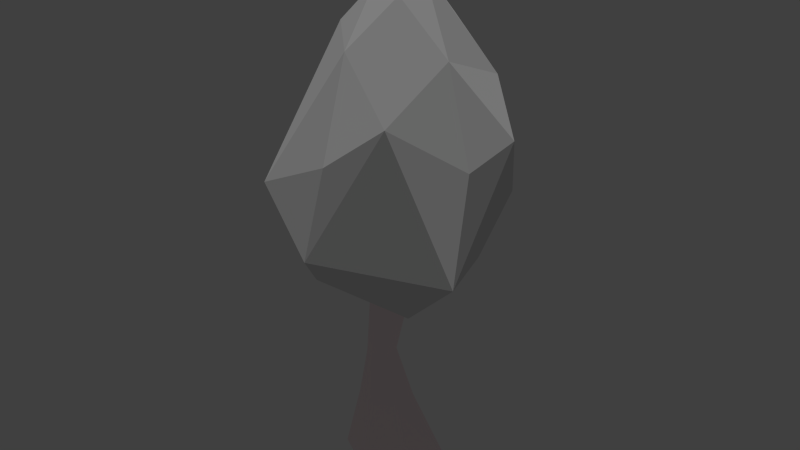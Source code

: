 # Source: tree4.blend  (saved by Blender 2.70.0; exported with 4.5.12 LTS)
import bpy
from mathutils import Matrix  # noqa: F401  (used for matrix-valued properties, if any)

bpy.ops.wm.read_factory_settings(use_empty=True)
scene = bpy.context.scene
scene.name = 'Scene'

# ---- collections
col_collection_1 = bpy.data.collections.new('Collection 1'); scene.collection.children.link(col_collection_1)

# ---- materials (node trees are filled in below, after node groups)
mat_grass2 = bpy.data.materials.new('Grass2')
mat_grass2.alpha_threshold = 0.0
mat_grass2.use_transparent_shadow = False
mat_grass2.roughness = 0.5
mat_grass2.line_color = (0.0, 0.0, 0.0, 1.0)
mat_trunk = bpy.data.materials.new('Trunk')
mat_trunk.alpha_threshold = 0.0
mat_trunk.use_transparent_shadow = False
mat_trunk.diffuse_color = (1.0, 0.8509, 0.8765, 1.0)
mat_trunk.roughness = 0.5
mat_trunk.line_color = (0.0, 0.0, 0.0, 1.0)

# ---- material node trees

# ---- world
world_world = bpy.data.worlds.new('World'); scene.world = world_world
world_world.color = (0.05088, 0.05088, 0.05088)
world_world.use_sun_shadow = False
world_world.sun_shadow_jitter_overblur = 0.0
world_world.cycles.sampling_method = 'MANUAL'
world_world.cycles.sample_map_resolution = 256

# ---- lights
light_sun = bpy.data.lights.new('Sun', 'SUN')
light_sun.transmission_factor = 0.0
light_sun.angle = 0.1993
light_sun.energy = 1.0
light_sun.shadow_buffer_clip_start = 0.5
light_sun.shadow_soft_size = 0.1
light_sun.shadow_cascade_max_distance = 1000.0
light_sun.cycles.use_multiple_importance_sampling = False

# ---- meshes
me_icosphere_001 = bpy.data.meshes.new('Icosphere.001')
me_icosphere_001.from_pydata([(-0.005303, -0.05987, -3.565), (2.505, -2.305, -1.74), (-0.9756, -3.003, -1.579), (-3.03, 0.02566, -1.439), (-1.034, 2.996, -1.568), (2.382, 1.826, -1.417), (0.9727, -3.0, 1.575), (-2.436, -1.825, 1.711), (-2.73, 1.91, 1.496), (0.5351, 3.155, 1.39), (2.885, 0.04215, 1.633), (-0.3662, 0.1704, 3.274), (-0.575, -1.801, -3.027), (1.469, -1.425, -3.167), (0.925, -3.009, -1.94), (2.89, -0.1848, -1.77), (1.448, 1.037, -2.948), (-1.856, 0.0, -3.003), (-2.35, -1.749, -1.769), (-0.5793, 1.762, -2.996), (-2.438, 1.759, -1.846), (0.8247, 2.842, -1.795), (3.244, -1.231, 0.08233), (3.272, 1.078, 0.1838), (0.0, -3.53, 0.0), (2.059, -2.999, -0.04546), (-2.892, -0.9951, 0.5191), (-2.032, -2.847, 0.04679), (-2.194, 2.872, -0.02423), (-3.343, 1.096, 0.05199), (1.767, 2.897, 0.0348), (-0.2202, 3.581, -0.06394), (2.338, -1.743, 1.865), (-0.9301, -2.853, 1.851), (-3.003, 0.04412, 1.901), (-1.285, 2.997, 1.642), (1.965, 1.889, 1.775), (0.4587, -1.694, 2.897), (1.488, 0.1391, 2.842), (-1.625, -1.025, 2.903), (-1.838, 1.237, 2.78), (0.02037, 1.994, 2.678)], [], [(0, 13, 12), (1, 13, 15), (0, 12, 17), (0, 17, 19), (0, 19, 16), (1, 15, 22), (2, 14, 24), (3, 18, 26), (4, 20, 28), (5, 21, 30), (1, 22, 25), (2, 24, 27), (3, 26, 29), (4, 28, 31), (5, 30, 23), (6, 32, 37), (7, 33, 39), (8, 34, 40), (9, 35, 41), (10, 36, 38), (12, 14, 2), (12, 13, 14), (13, 1, 14), (15, 16, 5), (15, 13, 16), (13, 0, 16), (17, 18, 3), (17, 12, 18), (12, 2, 18), (19, 20, 4), (19, 17, 20), (17, 3, 20), (16, 21, 5), (16, 19, 21), (19, 4, 21), (22, 23, 10), (22, 15, 23), (15, 5, 23), (24, 25, 6), (24, 14, 25), (14, 1, 25), (26, 27, 7), (26, 18, 27), (18, 2, 27), (28, 29, 8), (28, 20, 29), (20, 3, 29), (30, 31, 9), (30, 21, 31), (21, 4, 31), (25, 32, 6), (25, 22, 32), (22, 10, 32), (27, 33, 7), (27, 24, 33), (24, 6, 33), (29, 34, 8), (29, 26, 34), (26, 7, 34), (31, 35, 9), (31, 28, 35), (28, 8, 35), (23, 36, 10), (23, 30, 36), (30, 9, 36), (37, 38, 11), (37, 32, 38), (32, 10, 38), (39, 37, 11), (39, 33, 37), (33, 6, 37), (40, 39, 11), (40, 34, 39), (34, 7, 39), (41, 40, 11), (41, 35, 40), (35, 8, 40), (38, 41, 11), (38, 36, 41), (36, 9, 41)])
_uv = me_icosphere_001.uv_layers.new(name='UVMap')
_uv.uv.foreach_set('vector', [0.001606, 0.1917, 0.1867, 0.1876, 0.0906, 0.3365, 0.28, 0.2938, 0.1867, 0.1876, 0.3996, 0.1735, 1.002, 0.1917, 1.091, 0.3365, 0.9692, 0.3818, 1.002, 0.1917, 0.9692, 0.3818, 0.8559, 0.2697, 1.002, 0.1917, 0.8559, 0.2697, 0.7595, 0.06157, 0.28, 0.2938, 0.3996, 0.1735, 0.3811, 0.3578, 0.1342, 0.4863, 0.2024, 0.3687, 0.2095, 0.5493, 0.9536, 0.5579, 1.047, 0.5253, 1.008, 0.7358, 0.7909, 0.4031, 0.8742, 0.4732, 0.797, 0.564, 0.5914, 0.2064, 0.7196, 0.2746, 0.6293, 0.3673, 0.28, 0.2938, 0.3811, 0.3578, 0.2886, 0.4402, 0.1342, 0.4863, 0.2095, 0.5493, 0.1192, 0.648, 0.9536, 0.5579, 1.008, 0.7358, 0.8865, 0.6575, 0.7909, 0.4031, 0.797, 0.564, 0.7191, 0.4573, 0.5914, 0.2064, 0.6293, 0.3673, 0.5039, 0.3255, 0.2889, 0.601, 0.3734, 0.5336, 0.3533, 0.7398, 0.09517, 0.8142, 0.2157, 0.7329, 0.214, 0.9446, 0.8056, 0.717, 0.9108, 0.8356, 0.7301, 0.8261, 0.6569, 0.5211, 0.724, 0.6299, 0.6273, 0.676, 0.4586, 0.4618, 0.5633, 0.4927, 0.4797, 0.6392, 0.0906, 0.3365, 0.2024, 0.3687, 0.1342, 0.4863, 0.0906, 0.3365, 0.1867, 0.1876, 0.2024, 0.3687, 0.1867, 0.1876, 0.28, 0.2938, 0.2024, 0.3687, 0.3996, 0.1735, 0.7595, 0.06157, 0.5914, 0.2064, 0.3996, 0.1735, 1.187, 0.1876, 0.7595, 0.06157, 1.187, 0.1876, 1.002, 0.1917, 0.7595, 0.06157, 0.9692, 0.3818, 1.047, 0.5253, 0.9536, 0.5579, 0.9692, 0.3818, 1.091, 0.3365, 1.047, 0.5253, 0.0906, 0.3365, 0.1342, 0.4863, 0.04733, 0.5253, 0.8559, 0.2697, 0.8742, 0.4732, 0.7909, 0.4031, 0.8559, 0.2697, 0.9692, 0.3818, 0.8742, 0.4732, 0.9692, 0.3818, 0.9536, 0.5579, 0.8742, 0.4732, 0.7595, 0.06157, 0.7196, 0.2746, 0.5914, 0.2064, 0.7595, 0.06157, 0.8559, 0.2697, 0.7196, 0.2746, 0.8559, 0.2697, 0.7909, 0.4031, 0.7196, 0.2746, 0.3811, 0.3578, 0.5039, 0.3255, 0.4586, 0.4618, 0.3811, 0.3578, 0.3996, 0.1735, 0.5039, 0.3255, 0.3996, 0.1735, 0.5914, 0.2064, 0.5039, 0.3255, 0.2095, 0.5493, 0.2886, 0.4402, 0.2889, 0.601, 0.2095, 0.5493, 0.2024, 0.3687, 0.2886, 0.4402, 0.2024, 0.3687, 0.28, 0.2938, 0.2886, 0.4402, 0.007779, 0.7358, 0.1192, 0.648, 0.09517, 0.8142, 0.007779, 0.7358, 0.04733, 0.5253, 0.1192, 0.648, 0.04733, 0.5253, 0.1342, 0.4863, 0.1192, 0.648, 0.797, 0.564, 0.8865, 0.6575, 0.8056, 0.717, 0.797, 0.564, 0.8742, 0.4732, 0.8865, 0.6575, 0.8742, 0.4732, 0.9536, 0.5579, 0.8865, 0.6575, 0.6293, 0.3673, 0.7191, 0.4573, 0.6569, 0.5211, 0.6293, 0.3673, 0.7196, 0.2746, 0.7191, 0.4573, 0.7196, 0.2746, 0.7909, 0.4031, 0.7191, 0.4573, 0.2886, 0.4402, 0.3734, 0.5336, 0.2889, 0.601, 0.2886, 0.4402, 0.3811, 0.3578, 0.3734, 0.5336, 0.3811, 0.3578, 0.4586, 0.4618, 0.3734, 0.5336, 0.1192, 0.648, 0.2157, 0.7329, 0.09517, 0.8142, 0.1192, 0.648, 0.2095, 0.5493, 0.2157, 0.7329, 0.2095, 0.5493, 0.2889, 0.601, 0.2157, 0.7329, 0.8865, 0.6575, 0.9108, 0.8356, 0.8056, 0.717, 0.8865, 0.6575, 1.008, 0.7358, 0.9108, 0.8356, 1.008, 0.7358, 1.095, 0.8142, 0.9108, 0.8356, 0.7191, 0.4573, 0.724, 0.6299, 0.6569, 0.5211, 0.7191, 0.4573, 0.797, 0.564, 0.724, 0.6299, 0.797, 0.564, 0.8056, 0.717, 0.724, 0.6299, 0.5039, 0.3255, 0.5633, 0.4927, 0.4586, 0.4618, 0.5039, 0.3255, 0.6293, 0.3673, 0.5633, 0.4927, 0.6293, 0.3673, 0.6569, 0.5211, 0.5633, 0.4927, 0.3533, 0.7398, 0.4797, 0.6392, 0.5275, 0.842, 0.3533, 0.7398, 0.3734, 0.5336, 0.4797, 0.6392, 0.3734, 0.5336, 0.4586, 0.4618, 0.4797, 0.6392, 0.214, 0.9446, 0.3533, 0.7398, 0.5275, 0.842, 0.214, 0.9446, 0.2157, 0.7329, 0.3533, 0.7398, 0.2157, 0.7329, 0.2889, 0.601, 0.3533, 0.7398, 0.7301, 0.8261, 1.214, 0.9446, 0.5275, 0.842, 0.7301, 0.8261, 0.9108, 0.8356, 1.214, 0.9446, 0.9108, 0.8356, 1.095, 0.8142, 1.214, 0.9446, 0.6273, 0.676, 0.7301, 0.8261, 0.5275, 0.842, 0.6273, 0.676, 0.724, 0.6299, 0.7301, 0.8261, 0.724, 0.6299, 0.8056, 0.717, 0.7301, 0.8261, 0.4797, 0.6392, 0.6273, 0.676, 0.5275, 0.842, 0.4797, 0.6392, 0.5633, 0.4927, 0.6273, 0.676, 0.5633, 0.4927, 0.6569, 0.5211, 0.6273, 0.676])
me_icosphere_001.materials.append(mat_grass2)
me_icosphere_001.use_remesh_preserve_volume = False
me_icosphere_001.use_remesh_preserve_attributes = False
me_icosphere_001.use_mirror_vertex_groups = False
me_icosphere_001.update()
me_cylinder = bpy.data.meshes.new('Cylinder')
me_cylinder.from_pydata([(0.01832, 2.297, -0.6026), (-0.1251, 0.811, 7.96), (2.505, 0.8876, -0.5256), (0.7306, 0.3771, 8.384), (2.065, -1.248, -0.6002), (0.6828, -0.5966, 7.953), (0.0115, -2.406, -0.5403), (-0.09962, -1.061, 8.384), (-2.028, -1.253, -0.613), (-0.9372, -0.6031, 7.864), (-2.479, 0.8906, -0.5269), (-0.9299, 0.3771, 8.384), (-0.0009524, 0.9991, 9.636), (0.8339, 0.4695, 9.175), (0.8635, -0.5025, 9.555), (-0.02798, -1.023, 9.175), (-0.8688, -0.5028, 9.543), (-0.8899, 0.4695, 9.175), (0.8606, 3.828, 10.9), (0.9613, 3.769, 10.95), (0.76, 3.769, 10.95), (0.8606, 3.828, 11.07), (0.9613, 3.769, 11.02), (0.76, 3.769, 11.02), (3.67, -1.774, 10.59), (3.67, -1.833, 10.57), (3.619, -1.863, 10.59), (3.67, -1.774, 10.63), (3.67, -1.833, 10.65), (3.619, -1.863, 10.63), (-0.007634, 0.02147, 11.64), (0.06643, -0.02129, 11.61), (0.06643, -0.1068, 11.64), (-0.007634, -0.1496, 11.61), (-0.0817, -0.1068, 11.64), (-0.0817, -0.02129, 11.61), (-3.016, -1.447, 11.82), (-3.094, -1.402, 11.78), (-3.094, -1.311, 11.82), (-3.016, -1.447, 11.87), (-3.094, -1.402, 11.9), (-3.094, -1.311, 11.87), (2.026, -0.6915, 9.216), (2.031, -0.6864, 9.502), (1.644, -1.352, 9.217), (1.629, -1.363, 8.922), (2.031, -1.127, 9.656), (2.024, -1.134, 9.056), (0.817, 2.274, 9.747), (0.8164, 2.273, 9.384), (-0.1633, 2.274, 9.384), (-0.1632, 2.274, 9.747), (0.3269, 2.557, 9.991), (0.3258, 2.556, 9.171), (-1.954, -1.376, 9.825), (-1.954, -1.376, 10.11), (-2.344, -0.6996, 10.11), (-2.344, -0.6996, 9.825), (-1.98, -1.08, 10.27), (-2.344, -1.15, 9.629), (-0.3538, 0.2667, 5.111), (0.2602, -0.07649, 5.328), (0.2637, -0.8027, 5.119), (-0.3576, -1.146, 5.328), (-0.9728, -0.7986, 5.095), (-0.9753, -0.07642, 5.328), (1.094, 0.1877, 2.854), (1.116, -1.134, 2.812), (-0.02745, -1.72, 2.864), (-1.181, -1.144, 2.802), (-1.117, 0.1723, 2.856), (-0.02785, 0.8425, 2.808)], [], [(60, 1, 3, 61), (61, 3, 5, 62), (62, 5, 7, 63), (63, 7, 9, 64), (50, 51, 23, 20), (65, 11, 1, 60), (64, 9, 11, 65), (12, 17, 35, 30), (56, 57, 38, 41), (54, 55, 39, 36), (44, 45, 26, 29), (42, 43, 27, 24), (48, 49, 19, 22), (18, 20, 23, 21), (19, 18, 21, 22), (51, 52, 21, 23), (52, 48, 22, 21), (53, 50, 20, 18), (49, 53, 18, 19), (26, 25, 28, 29), (25, 24, 27, 28), (46, 44, 29, 28), (43, 46, 28, 27), (45, 47, 25, 26), (47, 42, 24, 25), (31, 30, 35, 34, 33, 32), (17, 16, 34, 35), (16, 15, 33, 34), (15, 14, 32, 33), (14, 13, 31, 32), (13, 12, 30, 31), (38, 37, 40, 41), (37, 36, 39, 40), (58, 56, 41, 40), (55, 58, 40, 39), (57, 59, 37, 38), (59, 54, 36, 37), (15, 7, 45, 44), (3, 13, 43, 42), (14, 15, 44, 46), (13, 14, 46, 43), (7, 5, 47, 45), (5, 3, 42, 47), (44, 45, 47, 42, 43, 46), (11, 17, 51, 50), (13, 3, 49, 48), (17, 12, 52, 51), (12, 13, 48, 52), (1, 11, 50, 53), (3, 1, 53, 49), (17, 11, 57, 56), (7, 15, 55, 54), (16, 17, 56, 58), (15, 16, 58, 55), (11, 9, 59, 57), (9, 7, 54, 59), (71, 60, 61, 66), (66, 61, 62, 67), (67, 62, 63, 68), (68, 63, 64, 69), (70, 65, 60, 71), (69, 64, 65, 70), (0, 71, 66, 2), (2, 66, 67, 4), (4, 67, 68, 6), (6, 68, 69, 8), (10, 70, 71, 0), (8, 69, 70, 10)])
_uv = me_cylinder.uv_layers.new(name='UVMap')
_uv.uv.foreach_set('vector', [0.3723, 0.4499, 0.3546, 0.6709, 0.2971, 0.6951, 0.3105, 0.4621, 0.3105, 0.4621, 0.2971, 0.6951, 0.2447, 0.6589, 0.2497, 0.4482, 0.2497, 0.4482, 0.2447, 0.6589, 0.1789, 0.6764, 0.1986, 0.4701, 0.5337, 0.4883, 0.5377, 0.696, 0.4745, 0.6582, 0.4873, 0.4609, 0.1484, 0.8446, 0.1517, 0.8452, 0.1524, 0.8516, 0.1523, 0.8516, 0.4298, 0.4714, 0.4139, 0.696, 0.3546, 0.6709, 0.3723, 0.4499, 0.4873, 0.4609, 0.4745, 0.6582, 0.4139, 0.696, 0.4298, 0.4714, 0.6655, 0.9149, 0.5363, 0.9149, 0.6254, 0.8206, 0.6294, 0.821, 0.3767, 0.8521, 0.3751, 0.8515, 0.3808, 0.8509, 0.3808, 0.8509, 0.387, 0.8477, 0.3859, 0.8494, 0.3809, 0.8508, 0.3809, 0.8508, 0.7768, 0.03715, 0.8057, 0.0001873, 0.8211, 0.1131, 0.821, 0.1133, 0.8732, 0.168, 0.8363, 0.1707, 0.8212, 0.1136, 0.8215, 0.1136, 0.1554, 0.8555, 0.1538, 0.858, 0.1524, 0.8516, 0.1524, 0.8516, 0.1523, 0.8516, 0.1523, 0.8516, 0.1524, 0.8516, 0.1524, 0.8516, 0.1524, 0.8516, 0.1523, 0.8516, 0.1524, 0.8516, 0.1524, 0.8516, 0.1517, 0.8452, 0.1535, 0.8499, 0.1524, 0.8516, 0.1524, 0.8516, 0.1535, 0.8499, 0.1554, 0.8555, 0.1524, 0.8516, 0.1524, 0.8516, 0.149, 0.8525, 0.1484, 0.8446, 0.1523, 0.8516, 0.1523, 0.8516, 0.1538, 0.858, 0.149, 0.8525, 0.1523, 0.8516, 0.1524, 0.8516, 0.8211, 0.1131, 0.8214, 0.1133, 0.8212, 0.1134, 0.821, 0.1133, 0.8214, 0.1133, 0.8215, 0.1136, 0.8212, 0.1136, 0.8212, 0.1134, 0.776, 0.1316, 0.7768, 0.03715, 0.821, 0.1133, 0.8212, 0.1134, 0.8363, 0.1707, 0.776, 0.1316, 0.8212, 0.1134, 0.8212, 0.1136, 0.8057, 0.0001873, 0.8732, 0.05941, 0.8214, 0.1133, 0.8211, 0.1131, 0.8732, 0.05941, 0.8732, 0.168, 0.8215, 0.1136, 0.8214, 0.1133, 0.632, 0.8181, 0.6294, 0.821, 0.6254, 0.8206, 0.6243, 0.8168, 0.6267, 0.8137, 0.6299, 0.8152, 0.5363, 0.9149, 0.5225, 0.8008, 0.6243, 0.8168, 0.6254, 0.8206, 0.5225, 0.8008, 0.5788, 0.6964, 0.6267, 0.8137, 0.6243, 0.8168, 0.5788, 0.6964, 0.6972, 0.7382, 0.6299, 0.8152, 0.6267, 0.8137, 0.6972, 0.7382, 0.7592, 0.8357, 0.632, 0.8181, 0.6299, 0.8152, 0.7592, 0.8357, 0.6655, 0.9149, 0.6294, 0.821, 0.632, 0.8181, 0.3808, 0.8509, 0.3808, 0.8508, 0.3808, 0.8509, 0.3808, 0.8509, 0.3808, 0.8508, 0.3809, 0.8508, 0.3809, 0.8508, 0.3808, 0.8509, 0.3835, 0.8526, 0.3767, 0.8521, 0.3808, 0.8509, 0.3808, 0.8509, 0.3859, 0.8494, 0.3835, 0.8526, 0.3808, 0.8509, 0.3809, 0.8508, 0.3751, 0.8515, 0.3797, 0.8472, 0.3808, 0.8508, 0.3808, 0.8509, 0.3797, 0.8472, 0.387, 0.8477, 0.3809, 0.8508, 0.3808, 0.8508, 0.7596, 0.8241, 0.7596, 0.7343, 0.8621, 0.794, 0.8638, 0.8048, 0.9852, 0.7479, 0.9782, 0.8317, 0.8855, 0.8097, 0.8877, 0.8014, 0.8729, 0.8852, 0.7596, 0.8241, 0.8638, 0.8048, 0.8767, 0.8089, 0.9782, 0.8317, 0.8729, 0.8852, 0.8767, 0.8089, 0.8855, 0.8097, 0.7596, 0.7343, 0.8735, 0.6964, 0.8753, 0.7988, 0.8621, 0.794, 0.8735, 0.6964, 0.9852, 0.7479, 0.8877, 0.8014, 0.8753, 0.7988, 0.7828, 0.6759, 0.776, 0.6571, 0.8083, 0.6571, 0.8402, 0.6589, 0.8461, 0.6774, 0.8204, 0.696, 0.0001873, 0.7264, 0.1169, 0.6964, 0.1517, 0.8452, 0.1484, 0.8446, 0.2197, 0.944, 0.1335, 0.9998, 0.1538, 0.858, 0.1554, 0.8555, 0.1169, 0.6964, 0.2286, 0.7987, 0.1535, 0.8499, 0.1517, 0.8452, 0.2286, 0.7987, 0.2197, 0.944, 0.1554, 0.8555, 0.1535, 0.8499, 0.0001876, 0.9006, 0.0001873, 0.7264, 0.1484, 0.8446, 0.149, 0.8525, 0.1335, 0.9998, 0.0001876, 0.9006, 0.149, 0.8525, 0.1538, 0.858, 0.2899, 0.9276, 0.229, 0.8432, 0.3751, 0.8515, 0.3767, 0.8521, 0.5177, 0.742, 0.5221, 0.8549, 0.3859, 0.8494, 0.387, 0.8477, 0.4182, 0.9276, 0.2899, 0.9276, 0.3767, 0.8521, 0.3835, 0.8526, 0.5221, 0.8549, 0.4182, 0.9276, 0.3835, 0.8526, 0.3859, 0.8494, 0.229, 0.8432, 0.3353, 0.6964, 0.3797, 0.8472, 0.3751, 0.8515, 0.3353, 0.6964, 0.5177, 0.742, 0.387, 0.8477, 0.3797, 0.8472, 0.3773, 0.2509, 0.3723, 0.4499, 0.3105, 0.4621, 0.2861, 0.2499, 0.2861, 0.2499, 0.3105, 0.4621, 0.2497, 0.4482, 0.1989, 0.2699, 0.1989, 0.2699, 0.2497, 0.4482, 0.1986, 0.4701, 0.1312, 0.3133, 0.6309, 0.3519, 0.5337, 0.4883, 0.4873, 0.4609, 0.5587, 0.3053, 0.4663, 0.2734, 0.4298, 0.4714, 0.3723, 0.4499, 0.3773, 0.2509, 0.5587, 0.3053, 0.4873, 0.4609, 0.4298, 0.4714, 0.4663, 0.2734, 0.3975, 0.0001873, 0.3773, 0.2509, 0.2861, 0.2499, 0.2326, 0.01227, 0.2326, 0.01227, 0.2861, 0.2499, 0.1989, 0.2699, 0.1161, 0.06502, 0.1161, 0.06502, 0.1989, 0.2699, 0.1312, 0.3133, 0.0001873, 0.1479, 0.7756, 0.1952, 0.6309, 0.3519, 0.5587, 0.3053, 0.6689, 0.1057, 0.5612, 0.03905, 0.4663, 0.2734, 0.3773, 0.2509, 0.3975, 0.0001873, 0.6689, 0.1057, 0.5587, 0.3053, 0.4663, 0.2734, 0.5612, 0.03905])
me_cylinder.materials.append(mat_trunk)
me_cylinder.use_remesh_preserve_volume = False
me_cylinder.use_remesh_preserve_attributes = False
me_cylinder.use_mirror_vertex_groups = False
me_cylinder.update()

# ---- objects
ob_sun = bpy.data.objects.new('Sun', light_sun)
ob_icosphere = bpy.data.objects.new('Icosphere', me_icosphere_001)
ob_cylinder = bpy.data.objects.new('Cylinder', me_cylinder)

# ---- transforms, parenting, visibility, modifiers, constraints
ob_sun.location = (3.03, -6.767, 20.48)
ob_sun.lineart.crease_threshold = 0.0
ob_icosphere.location = (0.4399, 0.1583, 16.78)
ob_icosphere.rotation_euler = (0.02354, 0.09211, 0.03864)
ob_icosphere.scale = (1.494, 1.494, 1.299)
ob_icosphere.lineart.crease_threshold = 0.0
_m = ob_icosphere.modifiers.new('Decimate', 'DECIMATE')
_m.ratio = 0.6037
_m.angle_limit = 0.7505
_m = ob_icosphere.modifiers.new('SimpleDeform', 'SIMPLE_DEFORM')
_m.deform_method = 'TAPER'
_m.deform_axis = 'Z'
_m.factor = -1.095
_m.angle = -1.095
_m = ob_icosphere.modifiers.new('SimpleDeform.001', 'SIMPLE_DEFORM')
_m.deform_method = 'STRETCH'
_m.deform_axis = 'Z'
_m.factor = 4.715
_m.angle = 4.715
_m.lock_x = True
_m.lock_y = True
ob_cylinder.location = (0.0, 0.0, 0.0)
ob_cylinder.lineart.crease_threshold = 0.0

# ---- collection membership
col_collection_1.objects.link(ob_sun)
col_collection_1.objects.link(ob_icosphere)
col_collection_1.objects.link(ob_cylinder)

# ---- scene / render settings (as saved in the file)
scene.frame_start = 1; scene.frame_end = 250; scene.frame_set(1)
scene.render.engine = 'BLENDER_EEVEE_NEXT'
scene.render.resolution_percentage = 50
scene.render.dither_intensity = 0.0
scene.cycles.use_denoising = False
scene.cycles.samples = 10
scene.cycles.sampling_pattern = 'TABULATED_SOBOL'
scene.cycles.light_sampling_threshold = 0.0
scene.cycles.use_adaptive_sampling = False
scene.cycles.use_light_tree = False
scene.cycles.blur_glossy = 0.0
scene.cycles.volume_bounces = 1
scene.cycles.pixel_filter_type = 'GAUSSIAN'
scene.cycles.sample_clamp_indirect = 0.0
scene.view_settings.view_transform = 'Standard'
bpy.context.view_layer.update()

# ---- added for rendering (the .blend has no active camera): camera
cam_auto = bpy.data.cameras.new('AutoCamera')
cam_auto.lens = 50.0
cam_auto.sensor_width = 36.0
cam_auto.clip_end = 1000.0
ob_auto_camera = bpy.data.objects.new('AutoCamera', cam_auto)
scene.collection.objects.link(ob_auto_camera)
ob_auto_camera.location = (29.2178, -34.5564, 35.042)
ob_auto_camera.rotation_euler = (1.09748, -7.21219e-08, 0.694738)
scene.camera = ob_auto_camera
bpy.context.view_layer.update()
